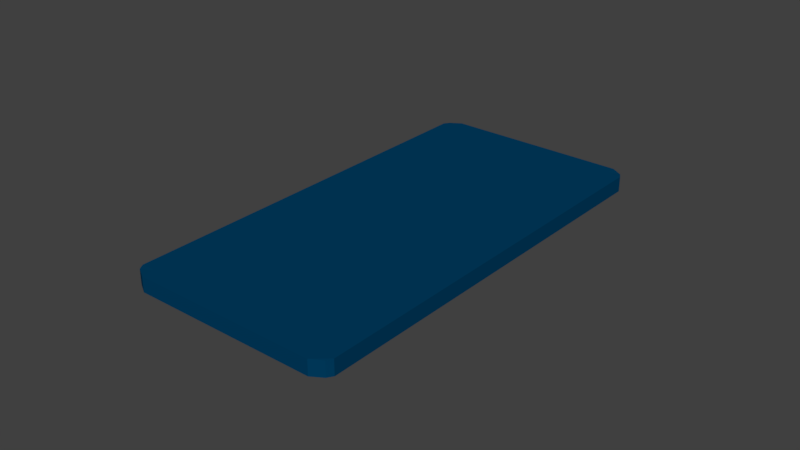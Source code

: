 # Source: Smartphone.blend  (saved by Blender 2.79.0; exported with 4.5.12 LTS)
import bpy
from mathutils import Matrix  # noqa: F401  (used for matrix-valued properties, if any)

bpy.ops.wm.read_factory_settings(use_empty=True)
scene = bpy.context.scene
scene.name = 'Scene'

# ---- collections
col_collection_1 = bpy.data.collections.new('Collection 1'); scene.collection.children.link(col_collection_1)

# ---- materials (node trees are filled in below, after node groups)
mat_material = bpy.data.materials.new('Material')
mat_material.alpha_threshold = 0.0
mat_material.use_transparent_shadow = False
mat_material.diffuse_color = (0.0, 0.04745, 0.1193, 1.0)
mat_material.roughness = 0.5

# ---- material node trees

# ---- world
world_world = bpy.data.worlds.new('World'); scene.world = world_world
world_world.color = (0.05088, 0.05088, 0.05088)
world_world.use_sun_shadow = False
world_world.sun_shadow_jitter_overblur = 0.0
world_world.cycles.sampling_method = 'MANUAL'

# ---- meshes
me_cube = bpy.data.meshes.new('Cube')
me_cube.from_pydata([(-0.03392, -0.06783, -0.002423), (-0.03392, -0.06783, 0.002423), (-0.03392, 0.06783, -0.002423), (-0.03392, 0.06783, 0.002423), (0.03392, -0.06783, -0.002423), (0.03392, -0.06783, 0.002423), (0.03392, 0.06783, -0.002423), (0.03392, 0.06783, 0.002423), (0.03023, 0.07, -0.0025), (-0.03023, 0.07, -0.0025), (-0.03023, 0.07, 0.0025), (0.03023, 0.07, 0.0025), (-0.03023, -0.07, -0.0025), (0.03023, -0.07, -0.0025), (0.03023, -0.07, 0.0025), (-0.03023, -0.07, 0.0025), (-0.035, 0.06595, -0.0025), (-0.035, -0.06595, -0.0025), (-0.035, -0.06595, 0.0025), (-0.035, 0.06595, 0.0025), (0.035, -0.06595, -0.0025), (0.035, 0.06595, -0.0025), (0.035, 0.06595, 0.0025), (0.035, -0.06595, 0.0025), (0.03023, 0.06595, 0.0025), (0.03023, -0.06595, 0.0025), (-0.03023, 0.06595, 0.0025), (-0.03023, -0.06595, 0.0025), (-0.03023, 0.06595, -0.0025), (-0.03023, -0.06595, -0.0025), (0.03023, 0.06595, -0.0025), (0.03023, -0.06595, -0.0025), (-0.035, -0.05936, -0.0025), (-0.035, -0.05936, 0.0025), (0.035, -0.05936, -0.0025), (0.035, -0.05936, 0.0025), (0.03023, -0.05936, 0.0025), (-0.03023, -0.05936, 0.0025), (-0.03023, -0.05936, -0.0025), (0.03023, -0.05936, -0.0025)], [], [(16, 19, 3, 2), (8, 11, 7, 6), (20, 23, 5, 4), (12, 15, 1, 0), (31, 20, 4, 13), (27, 18, 1, 15), (23, 25, 14, 5), (25, 27, 15, 14), (17, 29, 12, 0), (29, 31, 13, 12), (4, 5, 14, 13), (13, 14, 15, 12), (2, 3, 10, 9), (9, 10, 11, 8), (9, 8, 30, 28), (38, 39, 31, 29), (2, 9, 28, 16), (32, 38, 29, 17), (11, 10, 26, 24), (36, 37, 27, 25), (7, 11, 24, 22), (35, 36, 25, 23), (10, 3, 19, 26), (37, 33, 18, 27), (8, 6, 21, 30), (39, 34, 20, 31), (6, 7, 22, 21), (34, 35, 23, 20), (0, 1, 18, 17), (32, 33, 19, 16), (17, 18, 33, 32), (21, 22, 35, 34), (30, 21, 34, 39), (26, 19, 33, 37), (22, 24, 36, 35), (24, 26, 37, 36), (16, 28, 38, 32), (28, 30, 39, 38)])
me_cube.materials.append(mat_material)
me_cube.use_remesh_preserve_volume = False
me_cube.use_remesh_preserve_attributes = False
me_cube.use_mirror_vertex_groups = False
me_cube.update()

# ---- objects
ob_cube = bpy.data.objects.new('Cube', me_cube)

# ---- transforms, parenting, visibility, modifiers, constraints
ob_cube.location = (0.0, 0.0, 0.0)
ob_cube.lineart.crease_threshold = 0.0

# ---- collection membership
col_collection_1.objects.link(ob_cube)

# ---- scene / render settings (as saved in the file)
scene.frame_start = 1; scene.frame_end = 250; scene.frame_set(1)
scene.render.engine = 'BLENDER_EEVEE_NEXT'
scene.render.resolution_percentage = 50
scene.render.dither_intensity = 0.0
scene.cycles.use_denoising = False
scene.cycles.samples = 128
scene.cycles.sampling_pattern = 'TABULATED_SOBOL'
scene.cycles.use_adaptive_sampling = False
scene.cycles.use_light_tree = False
scene.cycles.blur_glossy = 0.0
scene.cycles.sample_clamp_indirect = 0.0
scene.view_settings.view_transform = 'Standard'
bpy.context.view_layer.update()

# ---- added for rendering (the .blend has no active camera and no usable light): camera, sun
cam_auto = bpy.data.cameras.new('AutoCamera')
cam_auto.lens = 50.0
cam_auto.sensor_width = 36.0
cam_auto.clip_end = 1000.0
ob_auto_camera = bpy.data.objects.new('AutoCamera', cam_auto)
scene.collection.objects.link(ob_auto_camera)
ob_auto_camera.location = (0.185045, -0.222054, 0.148036)
ob_auto_camera.rotation_euler = (1.09748, -7.21219e-08, 0.694738)
scene.camera = ob_auto_camera
light_auto_sun = bpy.data.lights.new('AutoSun', 'SUN')
light_auto_sun.energy = 3.0
light_auto_sun.angle = 0.0523599
ob_auto_sun = bpy.data.objects.new('AutoSun', light_auto_sun)
scene.collection.objects.link(ob_auto_sun)
ob_auto_sun.rotation_euler = (0.872665, 0.174533, 0.523599)
bpy.context.view_layer.update()
